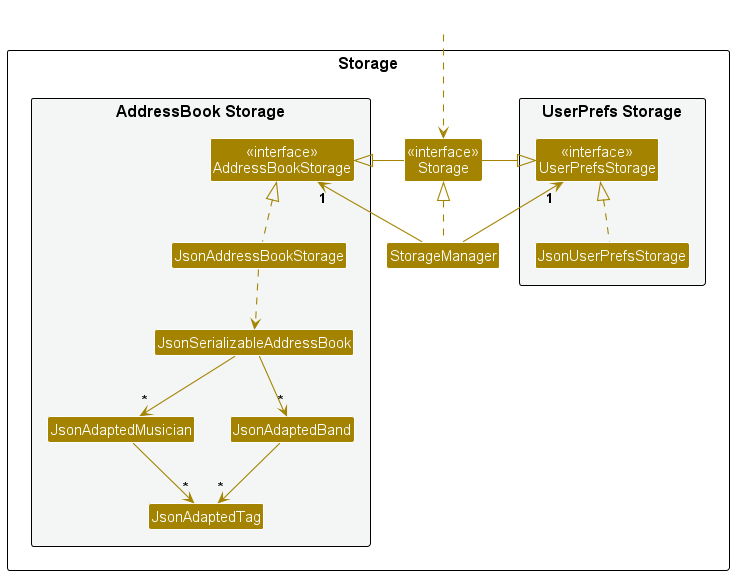

The diagram above was rendered by PlantUML. Its source (embedded in the PNG):
@startuml
!include style.puml
skinparam arrowThickness 1.1
skinparam arrowColor STORAGE_COLOR
skinparam classBackgroundColor STORAGE_COLOR

package Storage as StoragePackage {

package "UserPrefs Storage" #F4F6F6{
Class "<<interface>>\nUserPrefsStorage" as UserPrefsStorage
Class JsonUserPrefsStorage
}

Class "<<interface>>\nStorage" as Storage
Class StorageManager

package "AddressBook Storage" #F4F6F6{
Class "<<interface>>\nAddressBookStorage" as AddressBookStorage
Class JsonAddressBookStorage
Class JsonSerializableAddressBook
Class JsonAdaptedMusician
Class JsonAdaptedTag
Class JsonAdaptedBand
}

}

Class HiddenOutside #FFFFFF
HiddenOutside ..> Storage

StorageManager .up.|> Storage
StorageManager -up-> "1" UserPrefsStorage
StorageManager -up-> "1" AddressBookStorage

Storage -left-|> UserPrefsStorage
Storage -right-|> AddressBookStorage

JsonUserPrefsStorage .up.|> UserPrefsStorage
JsonAddressBookStorage .up.|> AddressBookStorage
JsonAddressBookStorage ..> JsonSerializableAddressBook
JsonSerializableAddressBook --> "*" JsonAdaptedMusician
JsonSerializableAddressBook --> "*" JsonAdaptedBand

JsonAdaptedMusician --> "*" JsonAdaptedTag
JsonAdaptedBand --> "*" JsonAdaptedTag

@enduml